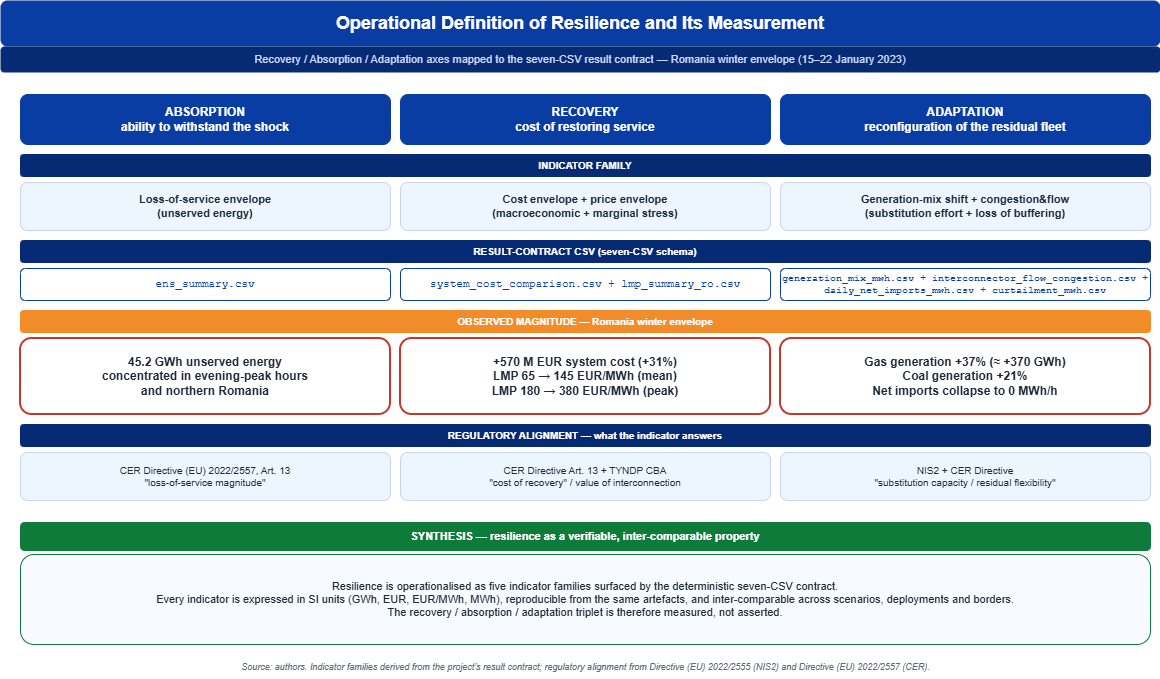

The diagram above was exported from draw.io. Its source (the exported page's mxGraphModel, read from the mxfile embedded in the PNG):
<mxGraphModel dx="1226" dy="736" grid="0" gridSize="10" guides="0" tooltips="1" connect="0" arrows="0" fold="0" page="0" pageScale="1" pageWidth="1240" pageHeight="820" background="none" math="0" shadow="0">
  <root>
    <mxCell id="0" />
    <mxCell id="1" parent="0" />
    <mxCell id="banner" parent="1" style="text;html=1;strokeColor=none;fillColor=#0A3DA3;align=center;verticalAlign=middle;whiteSpace=wrap;rounded=1;fontSize=18;fontStyle=1;fontColor=#FFFFFF;fontFamily=Helvetica;" value="Operational Definition of Resilience and Its Measurement" vertex="1">
      <mxGeometry height="46" width="1160" x="40" y="30" as="geometry" />
    </mxCell>
    <mxCell id="subbanner" parent="1" style="text;html=1;strokeColor=none;fillColor=#072A75;align=center;verticalAlign=middle;whiteSpace=wrap;rounded=1;fontSize=11;fontColor=#C9D7F5;fontFamily=Helvetica;" value="Recovery / Absorption / Adaptation axes mapped to the seven-CSV result contract — Romania winter envelope (15–22 January 2023)" vertex="1">
      <mxGeometry height="26" width="1160" x="40" y="76" as="geometry" />
    </mxCell>
    <mxCell id="col_abs" parent="1" style="rounded=1;whiteSpace=wrap;html=1;fillColor=#0A3DA3;strokeColor=#0A3DA3;fontSize=12;fontStyle=1;fontColor=#FFFFFF;fontFamily=Helvetica;align=center;" value="ABSORPTION&#10;ability to withstand the shock" vertex="1">
      <mxGeometry height="50" width="370" x="60" y="124" as="geometry" />
    </mxCell>
    <mxCell id="col_rec" parent="1" style="rounded=1;whiteSpace=wrap;html=1;fillColor=#0A3DA3;strokeColor=#0A3DA3;fontSize=12;fontStyle=1;fontColor=#FFFFFF;fontFamily=Helvetica;align=center;" value="RECOVERY&#10;cost of restoring service" vertex="1">
      <mxGeometry height="50" width="370" x="440" y="124" as="geometry" />
    </mxCell>
    <mxCell id="col_ada" parent="1" style="rounded=1;whiteSpace=wrap;html=1;fillColor=#0A3DA3;strokeColor=#0A3DA3;fontSize=12;fontStyle=1;fontColor=#FFFFFF;fontFamily=Helvetica;align=center;" value="ADAPTATION&#10;reconfiguration of the residual fleet" vertex="1">
      <mxGeometry height="50" width="370" x="820" y="124" as="geometry" />
    </mxCell>
    <mxCell id="r1_hdr" parent="1" style="rounded=1;whiteSpace=wrap;html=1;fillColor=#072A75;strokeColor=#072A75;fontSize=10;fontStyle=1;fontColor=#FFFFFF;fontFamily=Helvetica;align=center;" value="INDICATOR FAMILY" vertex="1">
      <mxGeometry height="22" width="1130" x="60" y="184" as="geometry" />
    </mxCell>
    <mxCell id="ind_abs" parent="1" style="rounded=1;whiteSpace=wrap;html=1;fillColor=#EDF5FF;strokeColor=#C7D5EF;fontSize=11;fontStyle=1;fontColor=#1E2B3A;fontFamily=Helvetica;align=center;" value="Loss-of-service envelope&#10;(unserved energy)" vertex="1">
      <mxGeometry height="48" width="370" x="60" y="212" as="geometry" />
    </mxCell>
    <mxCell id="ind_rec" parent="1" style="rounded=1;whiteSpace=wrap;html=1;fillColor=#EDF5FF;strokeColor=#C7D5EF;fontSize=11;fontStyle=1;fontColor=#1E2B3A;fontFamily=Helvetica;align=center;" value="Cost envelope + price envelope&#10;(macroeconomic + marginal stress)" vertex="1">
      <mxGeometry height="48" width="370" x="440" y="212" as="geometry" />
    </mxCell>
    <mxCell id="ind_ada" parent="1" style="rounded=1;whiteSpace=wrap;html=1;fillColor=#EDF5FF;strokeColor=#C7D5EF;fontSize=11;fontStyle=1;fontColor=#1E2B3A;fontFamily=Helvetica;align=center;" value="Generation-mix shift + congestion&amp;flow&#10;(substitution effort + loss of buffering)" vertex="1">
      <mxGeometry height="48" width="370" x="820" y="212" as="geometry" />
    </mxCell>
    <mxCell id="r2_hdr" parent="1" style="rounded=1;whiteSpace=wrap;html=1;fillColor=#072A75;strokeColor=#072A75;fontSize=10;fontStyle=1;fontColor=#FFFFFF;fontFamily=Helvetica;align=center;" value="RESULT-CONTRACT CSV (seven-CSV schema)" vertex="1">
      <mxGeometry height="22" width="1130" x="60" y="270" as="geometry" />
    </mxCell>
    <mxCell id="csv_abs" parent="1" style="rounded=1;whiteSpace=wrap;html=1;fillColor=#FFFFFF;strokeColor=#0A3DA3;fontSize=11;fontStyle=0;fontColor=#0A3DA3;fontFamily=Courier New;align=center;" value="ens_summary.csv" vertex="1">
      <mxGeometry height="32" width="370" x="60" y="298" as="geometry" />
    </mxCell>
    <mxCell id="csv_rec" parent="1" style="rounded=1;whiteSpace=wrap;html=1;fillColor=#FFFFFF;strokeColor=#0A3DA3;fontSize=11;fontStyle=0;fontColor=#0A3DA3;fontFamily=Courier New;align=center;" value="system_cost_comparison.csv  +  lmp_summary_ro.csv" vertex="1">
      <mxGeometry height="32" width="370" x="440" y="298" as="geometry" />
    </mxCell>
    <mxCell id="csv_ada" parent="1" style="rounded=1;whiteSpace=wrap;html=1;fillColor=#FFFFFF;strokeColor=#0A3DA3;fontSize=10;fontStyle=0;fontColor=#0A3DA3;fontFamily=Courier New;align=center;" value="generation_mix_mwh.csv  +  interconnector_flow_congestion.csv  +  daily_net_imports_mwh.csv  +  curtailment_mwh.csv" vertex="1">
      <mxGeometry height="32" width="370" x="820" y="298" as="geometry" />
    </mxCell>
    <mxCell id="r3_hdr" parent="1" style="rounded=1;whiteSpace=wrap;html=1;fillColor=#F28C28;strokeColor=#F28C28;fontSize=10;fontStyle=1;fontColor=#FFFFFF;fontFamily=Helvetica;align=center;" value="OBSERVED MAGNITUDE — Romania winter envelope" vertex="1">
      <mxGeometry height="22" width="1130" x="60" y="340" as="geometry" />
    </mxCell>
    <mxCell id="val_abs" parent="1" style="rounded=1;whiteSpace=wrap;html=1;fillColor=#FFFFFF;strokeColor=#C4372A;strokeWidth=2;fontSize=12;fontStyle=1;fontColor=#1E2B3A;fontFamily=Helvetica;align=center;" value="45.2 GWh unserved energy&#10;concentrated in evening-peak hours&#10;and northern Romania" vertex="1">
      <mxGeometry height="76" width="370" x="60" y="368" as="geometry" />
    </mxCell>
    <mxCell id="val_rec" parent="1" style="rounded=1;whiteSpace=wrap;html=1;fillColor=#FFFFFF;strokeColor=#C4372A;strokeWidth=2;fontSize=12;fontStyle=1;fontColor=#1E2B3A;fontFamily=Helvetica;align=center;" value="+570 M EUR system cost (+31%)&#10;LMP 65 → 145 EUR/MWh (mean)&#10;LMP 180 → 380 EUR/MWh (peak)" vertex="1">
      <mxGeometry height="76" width="370" x="440" y="368" as="geometry" />
    </mxCell>
    <mxCell id="val_ada" parent="1" style="rounded=1;whiteSpace=wrap;html=1;fillColor=#FFFFFF;strokeColor=#C4372A;strokeWidth=2;fontSize=12;fontStyle=1;fontColor=#1E2B3A;fontFamily=Helvetica;align=center;" value="Gas generation +37% (≈ +370 GWh)&#10;Coal generation +21%&#10;Net imports collapse to 0 MWh/h" vertex="1">
      <mxGeometry height="76" width="370" x="820" y="368" as="geometry" />
    </mxCell>
    <mxCell id="r4_hdr" parent="1" style="rounded=1;whiteSpace=wrap;html=1;fillColor=#072A75;strokeColor=#072A75;fontSize=10;fontStyle=1;fontColor=#FFFFFF;fontFamily=Helvetica;align=center;" value="REGULATORY ALIGNMENT — what the indicator answers" vertex="1">
      <mxGeometry height="22" width="1130" x="60" y="454" as="geometry" />
    </mxCell>
    <mxCell id="reg_abs" parent="1" style="rounded=1;whiteSpace=wrap;html=1;fillColor=#EDF5FF;strokeColor=#C7D5EF;fontSize=10;fontColor=#1E2B3A;fontFamily=Helvetica;align=center;" value="CER Directive (EU) 2022/2557, Art. 13&#10;&quot;loss-of-service magnitude&quot;" vertex="1">
      <mxGeometry height="48" width="370" x="60" y="482" as="geometry" />
    </mxCell>
    <mxCell id="reg_rec" parent="1" style="rounded=1;whiteSpace=wrap;html=1;fillColor=#EDF5FF;strokeColor=#C7D5EF;fontSize=10;fontColor=#1E2B3A;fontFamily=Helvetica;align=center;" value="CER Directive Art. 13 + TYNDP CBA&#10;&quot;cost of recovery&quot; / value of interconnection" vertex="1">
      <mxGeometry height="48" width="370" x="440" y="482" as="geometry" />
    </mxCell>
    <mxCell id="reg_ada" parent="1" style="rounded=1;whiteSpace=wrap;html=1;fillColor=#EDF5FF;strokeColor=#C7D5EF;fontSize=10;fontColor=#1E2B3A;fontFamily=Helvetica;align=center;" value="NIS2 + CER Directive&#10;&quot;substitution capacity / residual flexibility&quot;" vertex="1">
      <mxGeometry height="48" width="370" x="820" y="482" as="geometry" />
    </mxCell>
    <mxCell id="synth_hdr" parent="1" style="rounded=1;whiteSpace=wrap;html=1;fillColor=#0F7B3B;strokeColor=#0F7B3B;fontSize=11;fontStyle=1;fontColor=#FFFFFF;fontFamily=Helvetica;align=center;" value="SYNTHESIS — resilience as a verifiable, inter-comparable property" vertex="1">
      <mxGeometry height="28" width="1130" x="60" y="552" as="geometry" />
    </mxCell>
    <mxCell id="synth_body" parent="1" style="rounded=1;whiteSpace=wrap;html=1;fillColor=#F7FAFF;strokeColor=#0F7B3B;fontSize=11;fontColor=#1E2B3A;fontFamily=Helvetica;align=center;verticalAlign=middle;" value="Resilience is operationalised as five indicator families surfaced by the deterministic seven-CSV contract.&#10;Every indicator is expressed in SI units (GWh, EUR, EUR/MWh, MWh), reproducible from the same artefacts, and inter-comparable across scenarios, deployments and borders.&#10;The recovery / absorption / adaptation triplet is therefore measured, not asserted." vertex="1">
      <mxGeometry height="90" width="1130" x="60" y="584" as="geometry" />
    </mxCell>
    <mxCell id="footer" parent="1" style="text;html=1;strokeColor=none;fillColor=none;align=center;verticalAlign=middle;fontSize=9;fontColor=#5D6A7B;fontFamily=Helvetica;fontStyle=2;" value="Source: authors. Indicator families derived from the project's result contract; regulatory alignment from Directive (EU) 2022/2555 (NIS2) and Directive (EU) 2022/2557 (CER)." vertex="1">
      <mxGeometry height="22" width="1130" x="60" y="686" as="geometry" />
    </mxCell>
  </root>
</mxGraphModel>